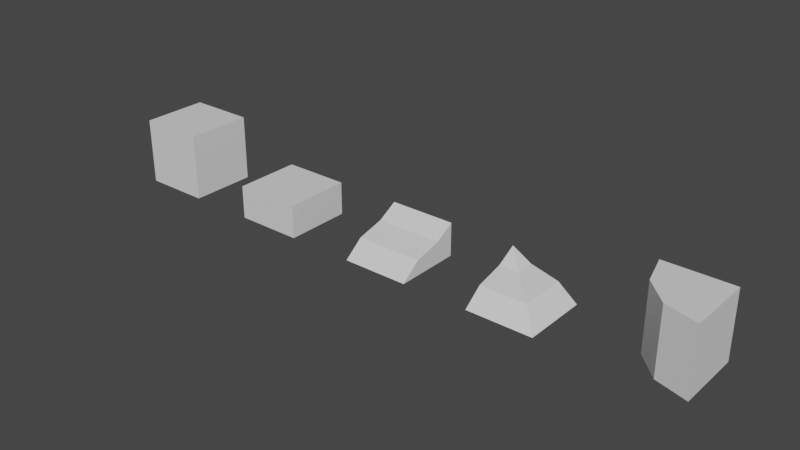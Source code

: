 # Source: building-blks.blend  (saved by Blender 3.4.6; exported with 4.5.12 LTS)
import bpy
from mathutils import Matrix  # noqa: F401  (used for matrix-valued properties, if any)

bpy.ops.wm.read_factory_settings(use_empty=True)
scene = bpy.context.scene
scene.name = 'Scene'

# ---- collections
col_collection = bpy.data.collections.new('Collection'); scene.collection.children.link(col_collection)

# ---- materials (node trees are filled in below, after node groups)
mat_material_001 = bpy.data.materials.new('Material.001')
mat_material_001.use_transparent_shadow = False
mat_material_002 = bpy.data.materials.new('Material.002')
mat_material_002.use_transparent_shadow = False
mat_material_003 = bpy.data.materials.new('Material.003')
mat_material_003.use_transparent_shadow = False
mat_material_004 = bpy.data.materials.new('Material.004')
mat_material_004.use_transparent_shadow = False
mat_material_005 = bpy.data.materials.new('Material.005')
mat_material_005.use_transparent_shadow = False

# ---- material node trees
mat_material_001.use_nodes = True; mat_material_001.node_tree.nodes.clear()
_N = mat_material_001.node_tree.nodes; _L = mat_material_001.node_tree.links
n0 = _N.new('ShaderNodeBsdfPrincipled'); n0.name = 'Principled BSDF'; n0.location = (10, 300)
n0.distribution = 'GGX'
n0.subsurface_method = 'RANDOM_WALK_SKIN'
n0.inputs[3].default_value = 1.45
n0.inputs[27].default_value = (0.0, 0.0, 0.0, 1.0)
n0.inputs[28].default_value = 1.0
n1 = _N.new('ShaderNodeOutputMaterial'); n1.name = 'Material Output'; n1.location = (300, 300)
_L.new(n0.outputs[0], n1.inputs[0])
n1.is_active_output = True
mat_material_002.use_nodes = True; mat_material_002.node_tree.nodes.clear()
_N = mat_material_002.node_tree.nodes; _L = mat_material_002.node_tree.links
n0 = _N.new('ShaderNodeBsdfPrincipled'); n0.name = 'Principled BSDF'; n0.location = (10, 300)
n0.distribution = 'GGX'
n0.subsurface_method = 'RANDOM_WALK_SKIN'
n0.inputs[3].default_value = 1.45
n0.inputs[27].default_value = (0.0, 0.0, 0.0, 1.0)
n0.inputs[28].default_value = 1.0
n1 = _N.new('ShaderNodeOutputMaterial'); n1.name = 'Material Output'; n1.location = (300, 300)
_L.new(n0.outputs[0], n1.inputs[0])
n1.is_active_output = True
mat_material_003.use_nodes = True; mat_material_003.node_tree.nodes.clear()
_N = mat_material_003.node_tree.nodes; _L = mat_material_003.node_tree.links
n0 = _N.new('ShaderNodeBsdfPrincipled'); n0.name = 'Principled BSDF'; n0.location = (10, 300)
n0.distribution = 'GGX'
n0.subsurface_method = 'RANDOM_WALK_SKIN'
n0.inputs[3].default_value = 1.45
n0.inputs[27].default_value = (0.0, 0.0, 0.0, 1.0)
n0.inputs[28].default_value = 1.0
n1 = _N.new('ShaderNodeOutputMaterial'); n1.name = 'Material Output'; n1.location = (300, 300)
_L.new(n0.outputs[0], n1.inputs[0])
n1.is_active_output = True
mat_material_004.use_nodes = True; mat_material_004.node_tree.nodes.clear()
_N = mat_material_004.node_tree.nodes; _L = mat_material_004.node_tree.links
n0 = _N.new('ShaderNodeBsdfPrincipled'); n0.name = 'Principled BSDF'; n0.location = (10, 300)
n0.distribution = 'GGX'
n0.subsurface_method = 'RANDOM_WALK_SKIN'
n0.inputs[3].default_value = 1.45
n0.inputs[27].default_value = (0.0, 0.0, 0.0, 1.0)
n0.inputs[28].default_value = 1.0
n1 = _N.new('ShaderNodeOutputMaterial'); n1.name = 'Material Output'; n1.location = (300, 300)
_L.new(n0.outputs[0], n1.inputs[0])
n1.is_active_output = True
mat_material_005.use_nodes = True; mat_material_005.node_tree.nodes.clear()
_N = mat_material_005.node_tree.nodes; _L = mat_material_005.node_tree.links
n0 = _N.new('ShaderNodeBsdfPrincipled'); n0.name = 'Principled BSDF'; n0.location = (10, 300)
n0.distribution = 'GGX'
n0.subsurface_method = 'RANDOM_WALK_SKIN'
n0.inputs[3].default_value = 1.45
n0.inputs[27].default_value = (0.0, 0.0, 0.0, 1.0)
n0.inputs[28].default_value = 1.0
n1 = _N.new('ShaderNodeOutputMaterial'); n1.name = 'Material Output'; n1.location = (300, 300)
_L.new(n0.outputs[0], n1.inputs[0])
n1.is_active_output = True

# ---- world
world_world = bpy.data.worlds.new('World'); scene.world = world_world
world_world.use_nodes = True; world_world.node_tree.nodes.clear()
_N = world_world.node_tree.nodes; _L = world_world.node_tree.links
n0 = _N.new('ShaderNodeOutputWorld'); n0.name = 'World Output'; n0.location = (300, 300)
n1 = _N.new('ShaderNodeBackground'); n1.name = 'Background'; n1.location = (10, 300)
n1.inputs[0].default_value = (0.05088, 0.05088, 0.05088, 1.0)
_L.new(n1.outputs[0], n0.inputs[0])
n0.is_active_output = True
world_world.color = (0.05088, 0.05088, 0.05088)
world_world.use_sun_shadow = False
world_world.sun_shadow_jitter_overblur = 0.0

# ---- meshes
me_cube_001 = bpy.data.meshes.new('Cube.001')
me_cube_001.from_pydata([(-0.5, -0.5, 0.0), (-0.5, -0.5, 1.0), (-0.5, 0.5, 0.0), (-0.5, 0.5, 1.0), (0.5, -0.5, 0.0), (0.5, -0.5, 1.0), (0.5, 0.5, 0.0), (0.5, 0.5, 1.0)], [], [(0, 1, 3, 2), (2, 3, 7, 6), (6, 7, 5, 4), (4, 5, 1, 0), (2, 6, 4, 0), (7, 3, 1, 5)])
_uv = me_cube_001.uv_layers.new(name='UVMap')
_uv.uv.foreach_set('vector', [0.375, 0.0, 0.625, 0.0, 0.625, 0.25, 0.375, 0.25, 0.375, 0.25, 0.625, 0.25, 0.625, 0.5, 0.375, 0.5, 0.375, 0.5, 0.625, 0.5, 0.625, 0.75, 0.375, 0.75, 0.375, 0.75, 0.625, 0.75, 0.625, 1.0, 0.375, 1.0, 0.125, 0.5, 0.375, 0.5, 0.375, 0.75, 0.125, 0.75, 0.625, 0.5, 0.875, 0.5, 0.875, 0.75, 0.625, 0.75])
me_cube_001.materials.append(mat_material_001)
me_cube_001.update()
me_cube_004 = bpy.data.meshes.new('Cube.004')
me_cube_004.from_pydata([(-0.5, -0.5, 0.0), (-0.5, -0.5, 0.5), (-0.5, 0.5, 0.0), (-0.5, 0.5, 0.5), (0.5, -0.5, 0.0), (0.5, -0.5, 0.5), (0.5, 0.5, 0.0), (0.5, 0.5, 0.5)], [], [(0, 1, 3, 2), (2, 3, 7, 6), (6, 7, 5, 4), (4, 5, 1, 0), (2, 6, 4, 0), (7, 3, 1, 5)])
_uv = me_cube_004.uv_layers.new(name='UVMap')
_uv.uv.foreach_set('vector', [0.375, 0.0, 0.625, 0.0, 0.625, 0.25, 0.375, 0.25, 0.375, 0.25, 0.625, 0.25, 0.625, 0.5, 0.375, 0.5, 0.375, 0.5, 0.625, 0.5, 0.625, 0.75, 0.375, 0.75, 0.375, 0.75, 0.625, 0.75, 0.625, 1.0, 0.375, 1.0, 0.125, 0.5, 0.375, 0.5, 0.375, 0.75, 0.125, 0.75, 0.625, 0.5, 0.875, 0.5, 0.875, 0.75, 0.625, 0.75])
me_cube_004.materials.append(mat_material_002)
me_cube_004.update()
me_cube_008 = bpy.data.meshes.new('Cube.008')
me_cube_008.from_pydata([(-0.5, -0.5, 5.96e-08), (-0.5, 0.5, 5.96e-08), (-0.5, 0.5, 0.5), (0.5, -0.5, -5.96e-08), (0.5, 0.5, -5.96e-08), (0.5, 0.5, 0.5), (0.5, -0.2083, 0.2292), (0.5, 0.2083, 0.3333), (-0.5, 0.2083, 0.3333), (-0.5, -0.2083, 0.2292)], [], [(0, 9, 8, 2, 1), (1, 2, 5, 4), (4, 5, 7, 6, 3), (1, 4, 3, 0), (2, 8, 7, 5), (9, 0, 3, 6), (8, 9, 6, 7)])
_uv = me_cube_008.uv_layers.new(name='UVMap')
_uv.uv.foreach_set('vector', [0.375, 0.0, 0.4583, 0.08333, 0.5417, 0.1667, 0.625, 0.25, 0.375, 0.25, 0.375, 0.25, 0.625, 0.25, 0.625, 0.5, 0.375, 0.5, 0.375, 0.5, 0.625, 0.5, 0.5417, 0.5833, 0.4583, 0.6667, 0.375, 0.75, 0.125, 0.5, 0.375, 0.5, 0.375, 0.75, 0.125, 0.75, 0.875, 0.5, 0.7083, 0.6667, 0.5417, 0.5833, 0.625, 0.5, 0.5417, 0.8333, 0.375, 1.0, 0.375, 0.75, 0.4583, 0.6667, 0.7083, 0.6667, 0.5417, 0.8333, 0.4583, 0.6667, 0.5417, 0.5833])
me_cube_008.materials.append(mat_material_003)
me_cube_008.update()
me_cube_019 = bpy.data.meshes.new('Cube.019')
me_cube_019.from_pydata([(0.5, -0.5, 5.96e-08), (-0.5, -0.5, 5.96e-08), (0.5, 0.5, -5.96e-08), (-0.5, 0.5, -5.96e-08), (-0.5, 0.5, 0.5), (0.2083, 0.5, 0.2292), (-0.2083, 0.5, 0.3333), (-0.5, 0.2083, 0.3333), (-0.5, -0.2083, 0.2292), (-0.2083, 0.2083, 0.3333), (0.2083, -0.2083, 0.2292)], [], [(3, 1, 8, 7, 4), (3, 2, 0, 1), (9, 6, 4), (10, 0, 2, 5), (5, 6, 9, 10), (7, 9, 4), (10, 8, 1, 0), (9, 7, 8, 10), (6, 5, 2, 3, 4)])
_uv = me_cube_019.uv_layers.new(name='UVMap')
_uv.uv.foreach_set('vector', [0.375, 0.5, 0.375, 0.25, 0.4896, 0.3229, 0.5417, 0.4271, 0.625, 0.5, 0.375, 0.5, 0.375, 0.75, 0.125, 0.75, 0.125, 0.5, 0.5903, 0.6076, 0.5417, 0.5833, 0.625, 0.5, 0.5174, 0.7847, 0.375, 1.0, 0.375, 0.75, 0.4583, 0.6667, 0.4583, 0.6667, 0.5417, 0.5833, 0.5903, 0.6076, 0.5174, 0.7847, 0.7083, 0.6667, 0.6597, 0.6424, 0.875, 0.5, 0.4826, 0.7153, 0.5417, 0.8333, 0.375, 1.0, 0.375, 0.75, 0.6597, 0.6424, 0.7083, 0.6667, 0.5417, 0.8333, 0.4826, 0.7153, 0.5417, 0.5833, 0.4583, 0.6667, 0.375, 0.75, 0.375, 0.5, 0.625, 0.5])
me_cube_019.materials.append(mat_material_004)
me_cube_019.update()
me_cube_021 = bpy.data.meshes.new('Cube.021')
me_cube_021.from_pydata([(0.02756, -0.3351, 0.0), (-0.3351, 0.02756, 0.0), (-0.477, 0.523, 0.0), (-0.477, 0.523, 1.0), (0.523, -0.477, 0.0), (0.523, -0.477, 1.0), (0.523, 0.523, 0.0), (0.523, 0.523, 1.0), (0.02756, -0.3351, 1.0), (-0.3351, 0.02756, 1.0), (0.02756, -0.3351, 0.0), (-0.3351, 0.02756, 0.0), (-0.477, 0.523, 0.0), (-0.477, 0.523, 1.0), (0.523, -0.477, 0.0), (0.523, -0.477, 1.0), (0.02756, -0.3351, 1.0), (-0.3351, 0.02756, 1.0)], [], [(2, 3, 7, 6), (6, 7, 5, 4), (2, 6, 4, 0, 1), (7, 3, 9, 8, 5), (11, 10, 16, 17), (10, 14, 15, 16), (12, 11, 17, 13)])
_uv = me_cube_021.uv_layers.new(name='UVMap')
_uv.uv.foreach_set('vector', [0.375, 0.25, 0.625, 0.25, 0.625, 0.5, 0.375, 0.5, 0.375, 0.5, 0.625, 0.5, 0.625, 0.75, 0.375, 0.75, 0.125, 0.5, 0.375, 0.5, 0.375, 0.75, 0.2917, 0.6667, 0.2083, 0.5833, 0.625, 0.5, 0.875, 0.5, 0.7917, 0.5833, 0.7083, 0.6667, 0.625, 0.75, 0.2083, 0.5833, 0.2917, 0.6667, 0.625, 0.5833, 0.625, 0.4167, 0.2917, 0.6667, 0.375, 0.75, 0.625, 0.75, 0.625, 0.5833, 0.125, 0.5, 0.2083, 0.5833, 0.625, 0.4167, 0.625, 0.25])
me_cube_021.materials.append(mat_material_005)
me_cube_021.update()

# ---- objects
ob_fullblk_col = bpy.data.objects.new('fullblk-col', me_cube_001)
ob_halfblk_col = bpy.data.objects.new('halfblk-col', me_cube_004)
ob_rampblk_col = bpy.data.objects.new('rampblk-col', me_cube_008)
ob_rampcornerblk_col = bpy.data.objects.new('rampcornerblk-col', me_cube_019)
ob_sideblk_col = bpy.data.objects.new('sideblk-col', me_cube_021)

# ---- transforms, parenting, visibility, modifiers, constraints
ob_fullblk_col.location = (0.0, 0.0, 0.0)
ob_halfblk_col.location = (2.0, 0.0, 0.0)
ob_rampblk_col.location = (4.0, 0.0, 0.0)
ob_rampcornerblk_col.location = (6.0, 0.0, 0.0)
ob_sideblk_col.location = (8.0, 0.0, 0.0)

# ---- collection membership
col_collection.objects.link(ob_fullblk_col)
col_collection.objects.link(ob_halfblk_col)
col_collection.objects.link(ob_rampblk_col)
col_collection.objects.link(ob_rampcornerblk_col)
col_collection.objects.link(ob_sideblk_col)

# ---- scene / render settings (as saved in the file)
scene.frame_start = 1; scene.frame_end = 250; scene.frame_set(114)
scene.render.engine = 'BLENDER_EEVEE_NEXT'
scene.cycles.sampling_pattern = 'TABULATED_SOBOL'
scene.cycles.use_light_tree = False
scene.view_settings.view_transform = 'Filmic'
bpy.context.view_layer.update()

# ---- added for rendering (the .blend has no active camera and no usable light): camera, sun
cam_auto = bpy.data.cameras.new('AutoCamera')
cam_auto.lens = 50.0
cam_auto.sensor_width = 36.0
cam_auto.clip_end = 1000.0
ob_auto_camera = bpy.data.objects.new('AutoCamera', cam_auto)
scene.collection.objects.link(ob_auto_camera)
ob_auto_camera.location = (12.4641, -10.1316, 7.26207)
ob_auto_camera.rotation_euler = (1.09748, -7.21219e-08, 0.694738)
scene.camera = ob_auto_camera
light_auto_sun = bpy.data.lights.new('AutoSun', 'SUN')
light_auto_sun.energy = 3.0
light_auto_sun.angle = 0.0523599
ob_auto_sun = bpy.data.objects.new('AutoSun', light_auto_sun)
scene.collection.objects.link(ob_auto_sun)
ob_auto_sun.rotation_euler = (0.872665, 0.174533, 0.523599)
bpy.context.view_layer.update()
